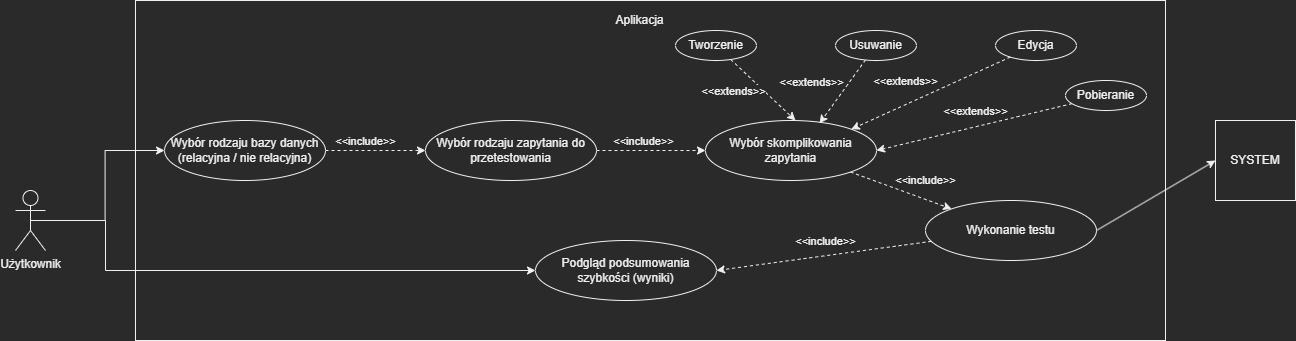

The diagram above was exported from draw.io. Its source (the exported page's mxGraphModel, read from the mxfile embedded in the PNG):
<mxGraphModel dx="1422" dy="705" grid="1" gridSize="10" guides="1" tooltips="1" connect="1" arrows="1" fold="1" page="1" pageScale="1" pageWidth="827" pageHeight="1169" math="0" shadow="0">
  <root>
    <mxCell id="0" />
    <mxCell id="1" parent="0" />
    <mxCell id="nFBHGzTmg1TayHqyG49s-4" value="" style="group" parent="1" connectable="0" vertex="1">
      <mxGeometry x="150" y="160" width="1030" height="260" as="geometry" />
    </mxCell>
    <mxCell id="nFBHGzTmg1TayHqyG49s-2" value="" style="rounded=0;whiteSpace=wrap;html=1;labelBackgroundColor=none;" parent="nFBHGzTmg1TayHqyG49s-4" vertex="1">
      <mxGeometry y="-80" width="1030" height="340" as="geometry" />
    </mxCell>
    <mxCell id="WVzkplbiuN2TXEXJO8jf-2" style="edgeStyle=orthogonalEdgeStyle;rounded=0;orthogonalLoop=1;jettySize=auto;html=1;exitX=1;exitY=0.5;exitDx=0;exitDy=0;entryX=0;entryY=0.5;entryDx=0;entryDy=0;dashed=1;" edge="1" parent="nFBHGzTmg1TayHqyG49s-4" source="nFBHGzTmg1TayHqyG49s-8" target="nFBHGzTmg1TayHqyG49s-12">
      <mxGeometry relative="1" as="geometry">
        <Array as="points">
          <mxPoint x="240" y="70" />
          <mxPoint x="240" y="70" />
        </Array>
      </mxGeometry>
    </mxCell>
    <mxCell id="7qjb5f9wWKIS-K-qd8sp-5" value="&amp;lt;&amp;lt;include&amp;gt;&amp;gt;" style="edgeLabel;html=1;align=center;verticalAlign=middle;resizable=0;points=[];" connectable="0" vertex="1" parent="WVzkplbiuN2TXEXJO8jf-2">
      <mxGeometry x="-0.3028" y="-2" relative="1" as="geometry">
        <mxPoint x="5" y="-12" as="offset" />
      </mxGeometry>
    </mxCell>
    <mxCell id="nFBHGzTmg1TayHqyG49s-8" value="Wybór rodzaju bazy danych (relacyjna / nie relacyjna)" style="ellipse;whiteSpace=wrap;html=1;labelBackgroundColor=none;" parent="nFBHGzTmg1TayHqyG49s-4" vertex="1">
      <mxGeometry x="29.05" y="40" width="160.95" height="60" as="geometry" />
    </mxCell>
    <mxCell id="nFBHGzTmg1TayHqyG49s-10" value="Podgląd podsumowania szybkości (wyniki)" style="ellipse;whiteSpace=wrap;html=1;labelBackgroundColor=none;" parent="nFBHGzTmg1TayHqyG49s-4" vertex="1">
      <mxGeometry x="400" y="160" width="180.95" height="60" as="geometry" />
    </mxCell>
    <mxCell id="7qjb5f9wWKIS-K-qd8sp-3" style="edgeStyle=orthogonalEdgeStyle;rounded=0;orthogonalLoop=1;jettySize=auto;html=1;dashed=1;" edge="1" parent="nFBHGzTmg1TayHqyG49s-4" source="nFBHGzTmg1TayHqyG49s-12" target="7qjb5f9wWKIS-K-qd8sp-2">
      <mxGeometry relative="1" as="geometry" />
    </mxCell>
    <mxCell id="7qjb5f9wWKIS-K-qd8sp-4" value="&amp;lt;&amp;lt;include&amp;gt;&amp;gt;" style="edgeLabel;html=1;align=center;verticalAlign=middle;resizable=0;points=[];" connectable="0" vertex="1" parent="7qjb5f9wWKIS-K-qd8sp-3">
      <mxGeometry x="-0.1317" relative="1" as="geometry">
        <mxPoint y="-10" as="offset" />
      </mxGeometry>
    </mxCell>
    <mxCell id="nFBHGzTmg1TayHqyG49s-12" value="Wybór rodzaju zapytania do przetestowania" style="ellipse;whiteSpace=wrap;html=1;labelBackgroundColor=none;" parent="nFBHGzTmg1TayHqyG49s-4" vertex="1">
      <mxGeometry x="290" y="40" width="170.98" height="60" as="geometry" />
    </mxCell>
    <mxCell id="7qjb5f9wWKIS-K-qd8sp-25" style="edgeStyle=none;rounded=0;orthogonalLoop=1;jettySize=auto;html=1;dashed=1;" edge="1" parent="nFBHGzTmg1TayHqyG49s-4" source="7qjb5f9wWKIS-K-qd8sp-2" target="7qjb5f9wWKIS-K-qd8sp-23">
      <mxGeometry relative="1" as="geometry" />
    </mxCell>
    <mxCell id="7qjb5f9wWKIS-K-qd8sp-26" value="&amp;lt;&amp;lt;include&amp;gt;&amp;gt;" style="edgeLabel;html=1;align=center;verticalAlign=middle;resizable=0;points=[];" connectable="0" vertex="1" parent="7qjb5f9wWKIS-K-qd8sp-25">
      <mxGeometry x="0.049" y="2" relative="1" as="geometry">
        <mxPoint x="21" y="-9" as="offset" />
      </mxGeometry>
    </mxCell>
    <mxCell id="7qjb5f9wWKIS-K-qd8sp-2" value="Wybór skomplikowania zapytania" style="ellipse;whiteSpace=wrap;html=1;labelBackgroundColor=none;" vertex="1" parent="nFBHGzTmg1TayHqyG49s-4">
      <mxGeometry x="570" y="40" width="170.98" height="60" as="geometry" />
    </mxCell>
    <mxCell id="7qjb5f9wWKIS-K-qd8sp-14" style="rounded=0;orthogonalLoop=1;jettySize=auto;html=1;dashed=1;" edge="1" parent="nFBHGzTmg1TayHqyG49s-4" source="WVzkplbiuN2TXEXJO8jf-8">
      <mxGeometry relative="1" as="geometry">
        <mxPoint x="660" y="40" as="targetPoint" />
      </mxGeometry>
    </mxCell>
    <mxCell id="7qjb5f9wWKIS-K-qd8sp-17" value="&amp;lt;&amp;lt;extends&amp;gt;&amp;gt;" style="edgeLabel;html=1;align=center;verticalAlign=middle;resizable=0;points=[];" connectable="0" vertex="1" parent="7qjb5f9wWKIS-K-qd8sp-14">
      <mxGeometry x="0.3842" relative="1" as="geometry">
        <mxPoint x="-43" y="-11" as="offset" />
      </mxGeometry>
    </mxCell>
    <mxCell id="WVzkplbiuN2TXEXJO8jf-9" value="Usuwanie" style="ellipse;whiteSpace=wrap;html=1;labelBackgroundColor=none;" vertex="1" parent="nFBHGzTmg1TayHqyG49s-4">
      <mxGeometry x="700" y="-50" width="80.98" height="30" as="geometry" />
    </mxCell>
    <mxCell id="7qjb5f9wWKIS-K-qd8sp-15" style="edgeStyle=none;rounded=0;orthogonalLoop=1;jettySize=auto;html=1;entryX=0.667;entryY=0.047;entryDx=0;entryDy=0;dashed=1;entryPerimeter=0;" edge="1" parent="nFBHGzTmg1TayHqyG49s-4" source="WVzkplbiuN2TXEXJO8jf-9" target="7qjb5f9wWKIS-K-qd8sp-2">
      <mxGeometry relative="1" as="geometry" />
    </mxCell>
    <mxCell id="WVzkplbiuN2TXEXJO8jf-8" value="Tworzenie" style="ellipse;whiteSpace=wrap;html=1;labelBackgroundColor=none;" vertex="1" parent="nFBHGzTmg1TayHqyG49s-4">
      <mxGeometry x="540" y="-50" width="80.98" height="30" as="geometry" />
    </mxCell>
    <mxCell id="WVzkplbiuN2TXEXJO8jf-12" value="Pobieranie" style="ellipse;whiteSpace=wrap;html=1;labelBackgroundColor=none;" vertex="1" parent="nFBHGzTmg1TayHqyG49s-4">
      <mxGeometry x="930" width="80.98" height="30" as="geometry" />
    </mxCell>
    <mxCell id="7qjb5f9wWKIS-K-qd8sp-12" style="rounded=0;orthogonalLoop=1;jettySize=auto;html=1;dashed=1;entryX=1;entryY=0.5;entryDx=0;entryDy=0;" edge="1" parent="nFBHGzTmg1TayHqyG49s-4" source="WVzkplbiuN2TXEXJO8jf-12" target="7qjb5f9wWKIS-K-qd8sp-2">
      <mxGeometry relative="1" as="geometry" />
    </mxCell>
    <mxCell id="7qjb5f9wWKIS-K-qd8sp-21" value="&lt;span style=&quot;color: rgba(0, 0, 0, 0); font-family: monospace; font-size: 0px; text-align: start;&quot;&gt;%3CmxGraphModel%3E%3Croot%3E%3CmxCell%20id%3D%220%22%2F%3E%3CmxCell%20id%3D%221%22%20parent%3D%220%22%2F%3E%3CmxCell%20id%3D%222%22%20value%3D%22%26amp%3Blt%3B%26amp%3Blt%3Bextends%26amp%3Bgt%3B%26amp%3Bgt%3B%22%20style%3D%22edgeLabel%3Bhtml%3D1%3Balign%3Dcenter%3BverticalAlign%3Dmiddle%3Bresizable%3D0%3Bpoints%3D%5B%5D%3B%22%20vertex%3D%221%22%20connectable%3D%220%22%20parent%3D%221%22%3E%3CmxGeometry%20x%3D%22759.7180008315063%22%20y%3D%22170.45366209525582%22%20as%3D%22geometry%22%2F%3E%3C%2FmxCell%3E%3C%2Froot%3E%3C%2FmxGraphModel%3E&amp;lt;&amp;lt;&lt;/span&gt;" style="edgeLabel;html=1;align=center;verticalAlign=middle;resizable=0;points=[];" connectable="0" vertex="1" parent="7qjb5f9wWKIS-K-qd8sp-12">
      <mxGeometry x="-0.1661" y="-1" relative="1" as="geometry">
        <mxPoint as="offset" />
      </mxGeometry>
    </mxCell>
    <mxCell id="7qjb5f9wWKIS-K-qd8sp-22" value="&amp;lt;&amp;lt;extends&amp;gt;&amp;gt;" style="edgeLabel;html=1;align=center;verticalAlign=middle;resizable=0;points=[];" connectable="0" vertex="1" parent="7qjb5f9wWKIS-K-qd8sp-12">
      <mxGeometry x="-0.2372" y="-1" relative="1" as="geometry">
        <mxPoint x="-22" y="-10" as="offset" />
      </mxGeometry>
    </mxCell>
    <mxCell id="7qjb5f9wWKIS-K-qd8sp-20" value="&amp;lt;&amp;lt;extends&amp;gt;&amp;gt;" style="edgeLabel;html=1;align=center;verticalAlign=middle;resizable=0;points=[];" connectable="0" vertex="1" parent="nFBHGzTmg1TayHqyG49s-4">
      <mxGeometry x="769.9980008315063" y="0.0036620952558337194" as="geometry" />
    </mxCell>
    <mxCell id="7qjb5f9wWKIS-K-qd8sp-28" style="edgeStyle=none;rounded=0;orthogonalLoop=1;jettySize=auto;html=1;entryX=1;entryY=0.5;entryDx=0;entryDy=0;dashed=1;" edge="1" parent="nFBHGzTmg1TayHqyG49s-4" source="7qjb5f9wWKIS-K-qd8sp-23" target="nFBHGzTmg1TayHqyG49s-10">
      <mxGeometry relative="1" as="geometry" />
    </mxCell>
    <mxCell id="7qjb5f9wWKIS-K-qd8sp-29" value="&amp;lt;&amp;lt;include&amp;gt;&amp;gt;" style="edgeLabel;html=1;align=center;verticalAlign=middle;resizable=0;points=[];" connectable="0" vertex="1" parent="7qjb5f9wWKIS-K-qd8sp-28">
      <mxGeometry x="-0.0907" relative="1" as="geometry">
        <mxPoint x="-8" y="-14" as="offset" />
      </mxGeometry>
    </mxCell>
    <mxCell id="7qjb5f9wWKIS-K-qd8sp-23" value="Wykonanie testu" style="ellipse;whiteSpace=wrap;html=1;labelBackgroundColor=none;" vertex="1" parent="nFBHGzTmg1TayHqyG49s-4">
      <mxGeometry x="790" y="120" width="170.98" height="60" as="geometry" />
    </mxCell>
    <mxCell id="nFBHGzTmg1TayHqyG49s-9" style="edgeStyle=orthogonalEdgeStyle;rounded=0;orthogonalLoop=1;jettySize=auto;html=1;exitX=0.5;exitY=0.5;exitDx=0;exitDy=0;exitPerimeter=0;entryX=0;entryY=0.5;entryDx=0;entryDy=0;" parent="1" source="nFBHGzTmg1TayHqyG49s-5" target="nFBHGzTmg1TayHqyG49s-8" edge="1">
      <mxGeometry relative="1" as="geometry" />
    </mxCell>
    <mxCell id="nFBHGzTmg1TayHqyG49s-11" style="edgeStyle=orthogonalEdgeStyle;rounded=0;orthogonalLoop=1;jettySize=auto;html=1;exitX=0.5;exitY=0.5;exitDx=0;exitDy=0;exitPerimeter=0;entryX=0;entryY=0.5;entryDx=0;entryDy=0;" parent="1" source="nFBHGzTmg1TayHqyG49s-5" target="nFBHGzTmg1TayHqyG49s-10" edge="1">
      <mxGeometry relative="1" as="geometry">
        <Array as="points">
          <mxPoint x="120" y="300" />
          <mxPoint x="120" y="350" />
        </Array>
      </mxGeometry>
    </mxCell>
    <mxCell id="nFBHGzTmg1TayHqyG49s-5" value="Użytkownik" style="shape=umlActor;verticalLabelPosition=bottom;verticalAlign=top;html=1;labelBackgroundColor=none;" parent="1" vertex="1">
      <mxGeometry x="30" y="270" width="30" height="60" as="geometry" />
    </mxCell>
    <mxCell id="WVzkplbiuN2TXEXJO8jf-5" value="SYSTEM" style="whiteSpace=wrap;html=1;aspect=fixed;labelBackgroundColor=none;" vertex="1" parent="1">
      <mxGeometry x="1230" y="200" width="80" height="80" as="geometry" />
    </mxCell>
    <mxCell id="nFBHGzTmg1TayHqyG49s-3" value="Aplikacja" style="text;html=1;strokeColor=none;fillColor=none;align=center;verticalAlign=middle;whiteSpace=wrap;rounded=0;labelBackgroundColor=none;" parent="1" vertex="1">
      <mxGeometry x="540" y="90" width="228.57" height="20" as="geometry" />
    </mxCell>
    <mxCell id="7qjb5f9wWKIS-K-qd8sp-18" value="&amp;lt;&amp;lt;extends&amp;gt;&amp;gt;" style="edgeLabel;html=1;align=center;verticalAlign=middle;resizable=0;points=[];" connectable="0" vertex="1" parent="1">
      <mxGeometry x="826.9980008315063" y="160.00366209525583" as="geometry">
        <mxPoint x="-1" y="1" as="offset" />
      </mxGeometry>
    </mxCell>
    <mxCell id="WVzkplbiuN2TXEXJO8jf-11" value="Edycja" style="ellipse;whiteSpace=wrap;html=1;labelBackgroundColor=none;" vertex="1" parent="1">
      <mxGeometry x="1010" y="110" width="80.98" height="30" as="geometry" />
    </mxCell>
    <mxCell id="7qjb5f9wWKIS-K-qd8sp-16" style="edgeStyle=none;rounded=0;orthogonalLoop=1;jettySize=auto;html=1;entryX=1;entryY=0;entryDx=0;entryDy=0;dashed=1;" edge="1" parent="1" source="WVzkplbiuN2TXEXJO8jf-11" target="7qjb5f9wWKIS-K-qd8sp-2">
      <mxGeometry relative="1" as="geometry" />
    </mxCell>
    <mxCell id="7qjb5f9wWKIS-K-qd8sp-27" style="edgeStyle=none;rounded=0;orthogonalLoop=1;jettySize=auto;html=1;entryX=0;entryY=0.5;entryDx=0;entryDy=0;exitX=1;exitY=0.5;exitDx=0;exitDy=0;" edge="1" parent="1" source="7qjb5f9wWKIS-K-qd8sp-23" target="WVzkplbiuN2TXEXJO8jf-5">
      <mxGeometry relative="1" as="geometry" />
    </mxCell>
  </root>
</mxGraphModel>